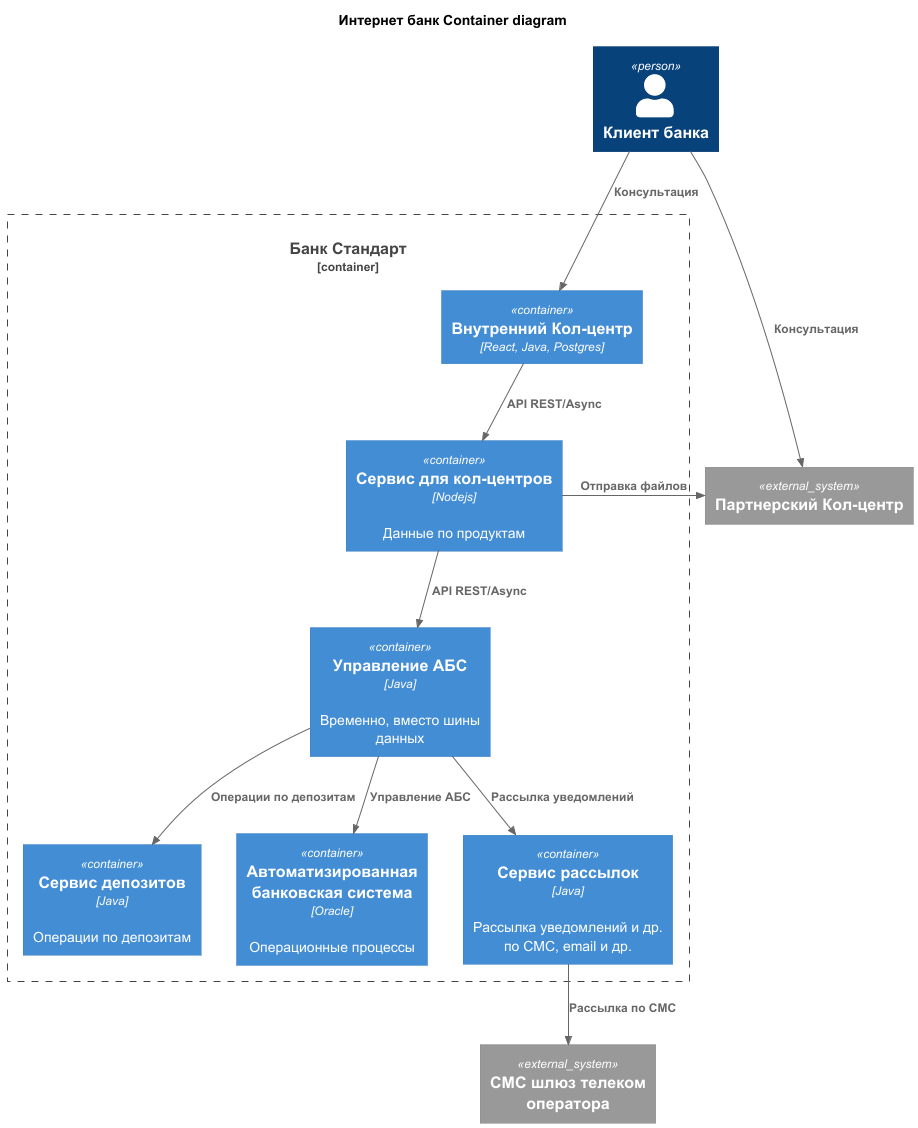

The diagram above was rendered by PlantUML. Its source (embedded in the PNG):
@startuml
title Интернет банк Container diagram

!include ./lib/C4_Container.puml

Person(Client, "Клиент банка" )

System_Ext(CallCentreOut, "Партнерский Кол-центр")
System_Ext(SmsGateway, "СМС шлюз телеком оператора")

Container_Boundary(BankStandard, "Банк Стандарт"){
    Container(CallCentre, "Внутренний Кол-центр", "React, Java, Postgres")
    Container(CallCentreService, "Сервис для кол-центров", "Nodejs", "Данные по продуктам")

    Container(ManagementService, "Управление АБС", "Java", "Временно, вместо шины данных")
    Container(DepositService, "Сервис депозитов", "Java", "Операции по депозитам")

    Container(ABS, "Автоматизированная банковская система", "Oracle", "Операционные процессы")
    Container(SendingService, "Сервис рассылок", "Java", "Рассылка уведомлений и др. по СМС, email и др.")
}

Rel(Client, CallCentre, "Консультация")
Rel(Client, CallCentreOut, "Консультация")

Rel(CallCentre, CallCentreService, "API REST/Async")
Rel_Neighbor(CallCentreService, CallCentreOut, "Отправка файлов")
Rel(CallCentreService, ManagementService, "API REST/Async")

Rel(ManagementService, SendingService, "Рассылка уведомлений")
Rel(ManagementService, ABS, "Управление АБС")
Rel(ManagementService, DepositService, "Операции по депозитам")

Rel(SendingService, SmsGateway, "Рассылка по СМС")

@enduml